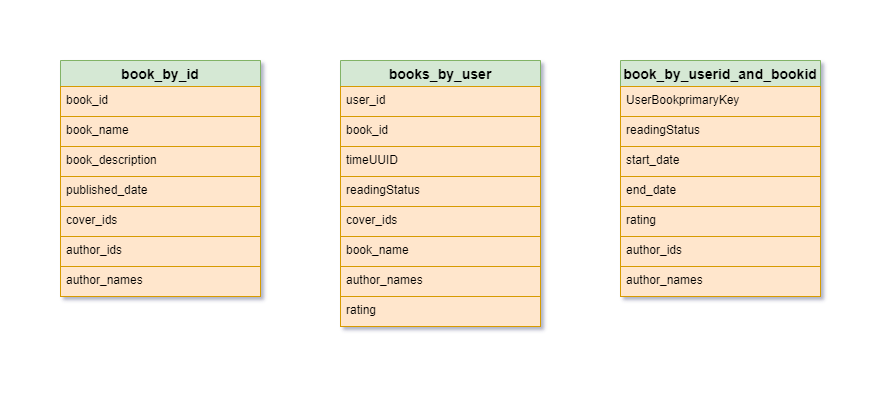

The diagram above was exported from draw.io. Its source (the exported page's mxGraphModel, read from the mxfile embedded in the PNG):
<mxGraphModel dx="1384" dy="761" grid="1" gridSize="10" guides="1" tooltips="1" connect="1" arrows="1" fold="1" page="1" pageScale="1" pageWidth="827" pageHeight="1169" math="0" shadow="0">
  <root>
    <mxCell id="WIyWlLk6GJQsqaUBKTNV-0" />
    <mxCell id="WIyWlLk6GJQsqaUBKTNV-1" parent="WIyWlLk6GJQsqaUBKTNV-0" />
    <mxCell id="ghPAT7XNVX8mekI0__E5-112" value="book_by_id" style="swimlane;fontStyle=1;childLayout=stackLayout;horizontal=1;startSize=26;horizontalStack=0;resizeParent=1;resizeParentMax=0;resizeLast=0;collapsible=1;marginBottom=0;align=center;fontSize=14;flipH=1;fillColor=#d5e8d4;strokeColor=#82b366;" vertex="1" parent="WIyWlLk6GJQsqaUBKTNV-1">
      <mxGeometry x="40" y="80" width="200" height="236" as="geometry" />
    </mxCell>
    <mxCell id="ghPAT7XNVX8mekI0__E5-113" value="book_id" style="text;strokeColor=#d79b00;fillColor=#ffe6cc;spacingLeft=4;spacingRight=4;overflow=hidden;rotatable=0;points=[[0,0.5],[1,0.5]];portConstraint=eastwest;fontSize=12;" vertex="1" parent="ghPAT7XNVX8mekI0__E5-112">
      <mxGeometry y="26" width="200" height="30" as="geometry" />
    </mxCell>
    <mxCell id="ghPAT7XNVX8mekI0__E5-117" value="book_name" style="text;spacingLeft=4;spacingRight=4;overflow=hidden;rotatable=0;points=[[0,0.5],[1,0.5]];portConstraint=eastwest;fontSize=12;fillColor=#ffe6cc;strokeColor=#d79b00;" vertex="1" parent="ghPAT7XNVX8mekI0__E5-112">
      <mxGeometry y="56" width="200" height="30" as="geometry" />
    </mxCell>
    <mxCell id="ghPAT7XNVX8mekI0__E5-118" value="book_description" style="text;spacingLeft=4;spacingRight=4;overflow=hidden;rotatable=0;points=[[0,0.5],[1,0.5]];portConstraint=eastwest;fontSize=12;fillColor=#ffe6cc;strokeColor=#d79b00;" vertex="1" parent="ghPAT7XNVX8mekI0__E5-112">
      <mxGeometry y="86" width="200" height="30" as="geometry" />
    </mxCell>
    <mxCell id="ghPAT7XNVX8mekI0__E5-119" value="published_date" style="text;spacingLeft=4;spacingRight=4;overflow=hidden;rotatable=0;points=[[0,0.5],[1,0.5]];portConstraint=eastwest;fontSize=12;fillColor=#ffe6cc;strokeColor=#d79b00;" vertex="1" parent="ghPAT7XNVX8mekI0__E5-112">
      <mxGeometry y="116" width="200" height="30" as="geometry" />
    </mxCell>
    <mxCell id="ghPAT7XNVX8mekI0__E5-114" value="cover_ids" style="text;spacingLeft=4;spacingRight=4;overflow=hidden;rotatable=0;points=[[0,0.5],[1,0.5]];portConstraint=eastwest;fontSize=12;fillColor=#ffe6cc;strokeColor=#d79b00;" vertex="1" parent="ghPAT7XNVX8mekI0__E5-112">
      <mxGeometry y="146" width="200" height="30" as="geometry" />
    </mxCell>
    <mxCell id="ghPAT7XNVX8mekI0__E5-116" value="author_ids" style="text;spacingLeft=4;spacingRight=4;overflow=hidden;rotatable=0;points=[[0,0.5],[1,0.5]];portConstraint=eastwest;fontSize=12;fillColor=#ffe6cc;strokeColor=#d79b00;" vertex="1" parent="ghPAT7XNVX8mekI0__E5-112">
      <mxGeometry y="176" width="200" height="30" as="geometry" />
    </mxCell>
    <mxCell id="ghPAT7XNVX8mekI0__E5-115" value="author_names" style="text;spacingLeft=4;spacingRight=4;overflow=hidden;rotatable=0;points=[[0,0.5],[1,0.5]];portConstraint=eastwest;fontSize=12;fillColor=#ffe6cc;strokeColor=#d79b00;" vertex="1" parent="ghPAT7XNVX8mekI0__E5-112">
      <mxGeometry y="206" width="200" height="30" as="geometry" />
    </mxCell>
    <mxCell id="ghPAT7XNVX8mekI0__E5-123" value="books_by_user" style="swimlane;fontStyle=1;childLayout=stackLayout;horizontal=1;startSize=26;horizontalStack=0;resizeParent=1;resizeParentMax=0;resizeLast=0;collapsible=1;marginBottom=0;align=center;fontSize=14;flipH=1;fillColor=#d5e8d4;strokeColor=#82b366;" vertex="1" parent="WIyWlLk6GJQsqaUBKTNV-1">
      <mxGeometry x="320" y="80" width="200" height="266" as="geometry" />
    </mxCell>
    <mxCell id="ghPAT7XNVX8mekI0__E5-124" value="user_id" style="text;strokeColor=#d79b00;fillColor=#ffe6cc;spacingLeft=4;spacingRight=4;overflow=hidden;rotatable=0;points=[[0,0.5],[1,0.5]];portConstraint=eastwest;fontSize=12;" vertex="1" parent="ghPAT7XNVX8mekI0__E5-123">
      <mxGeometry y="26" width="200" height="30" as="geometry" />
    </mxCell>
    <mxCell id="ghPAT7XNVX8mekI0__E5-125" value="book_id" style="text;spacingLeft=4;spacingRight=4;overflow=hidden;rotatable=0;points=[[0,0.5],[1,0.5]];portConstraint=eastwest;fontSize=12;fillColor=#ffe6cc;strokeColor=#d79b00;" vertex="1" parent="ghPAT7XNVX8mekI0__E5-123">
      <mxGeometry y="56" width="200" height="30" as="geometry" />
    </mxCell>
    <mxCell id="ghPAT7XNVX8mekI0__E5-126" value="timeUUID" style="text;spacingLeft=4;spacingRight=4;overflow=hidden;rotatable=0;points=[[0,0.5],[1,0.5]];portConstraint=eastwest;fontSize=12;fillColor=#ffe6cc;strokeColor=#d79b00;" vertex="1" parent="ghPAT7XNVX8mekI0__E5-123">
      <mxGeometry y="86" width="200" height="30" as="geometry" />
    </mxCell>
    <mxCell id="ghPAT7XNVX8mekI0__E5-127" value="readingStatus" style="text;spacingLeft=4;spacingRight=4;overflow=hidden;rotatable=0;points=[[0,0.5],[1,0.5]];portConstraint=eastwest;fontSize=12;fillColor=#ffe6cc;strokeColor=#d79b00;" vertex="1" parent="ghPAT7XNVX8mekI0__E5-123">
      <mxGeometry y="116" width="200" height="30" as="geometry" />
    </mxCell>
    <mxCell id="ghPAT7XNVX8mekI0__E5-128" value="cover_ids" style="text;spacingLeft=4;spacingRight=4;overflow=hidden;rotatable=0;points=[[0,0.5],[1,0.5]];portConstraint=eastwest;fontSize=12;fillColor=#ffe6cc;strokeColor=#d79b00;" vertex="1" parent="ghPAT7XNVX8mekI0__E5-123">
      <mxGeometry y="146" width="200" height="30" as="geometry" />
    </mxCell>
    <mxCell id="ghPAT7XNVX8mekI0__E5-129" value="book_name" style="text;spacingLeft=4;spacingRight=4;overflow=hidden;rotatable=0;points=[[0,0.5],[1,0.5]];portConstraint=eastwest;fontSize=12;fillColor=#ffe6cc;strokeColor=#d79b00;" vertex="1" parent="ghPAT7XNVX8mekI0__E5-123">
      <mxGeometry y="176" width="200" height="30" as="geometry" />
    </mxCell>
    <mxCell id="ghPAT7XNVX8mekI0__E5-130" value="author_names" style="text;spacingLeft=4;spacingRight=4;overflow=hidden;rotatable=0;points=[[0,0.5],[1,0.5]];portConstraint=eastwest;fontSize=12;fillColor=#ffe6cc;strokeColor=#d79b00;" vertex="1" parent="ghPAT7XNVX8mekI0__E5-123">
      <mxGeometry y="206" width="200" height="30" as="geometry" />
    </mxCell>
    <mxCell id="ghPAT7XNVX8mekI0__E5-131" value="rating" style="text;spacingLeft=4;spacingRight=4;overflow=hidden;rotatable=0;points=[[0,0.5],[1,0.5]];portConstraint=eastwest;fontSize=12;fillColor=#ffe6cc;strokeColor=#d79b00;" vertex="1" parent="ghPAT7XNVX8mekI0__E5-123">
      <mxGeometry y="236" width="200" height="30" as="geometry" />
    </mxCell>
    <mxCell id="ghPAT7XNVX8mekI0__E5-132" value="book_by_userid_and_bookid" style="swimlane;fontStyle=1;childLayout=stackLayout;horizontal=1;startSize=26;horizontalStack=0;resizeParent=1;resizeParentMax=0;resizeLast=0;collapsible=1;marginBottom=0;align=center;fontSize=14;flipH=1;fillColor=#d5e8d4;strokeColor=#82b366;" vertex="1" parent="WIyWlLk6GJQsqaUBKTNV-1">
      <mxGeometry x="600" y="80" width="200" height="236" as="geometry" />
    </mxCell>
    <mxCell id="ghPAT7XNVX8mekI0__E5-133" value="UserBookprimaryKey" style="text;strokeColor=#d79b00;fillColor=#ffe6cc;spacingLeft=4;spacingRight=4;overflow=hidden;rotatable=0;points=[[0,0.5],[1,0.5]];portConstraint=eastwest;fontSize=12;" vertex="1" parent="ghPAT7XNVX8mekI0__E5-132">
      <mxGeometry y="26" width="200" height="30" as="geometry" />
    </mxCell>
    <mxCell id="ghPAT7XNVX8mekI0__E5-134" value="readingStatus" style="text;spacingLeft=4;spacingRight=4;overflow=hidden;rotatable=0;points=[[0,0.5],[1,0.5]];portConstraint=eastwest;fontSize=12;fillColor=#ffe6cc;strokeColor=#d79b00;" vertex="1" parent="ghPAT7XNVX8mekI0__E5-132">
      <mxGeometry y="56" width="200" height="30" as="geometry" />
    </mxCell>
    <mxCell id="ghPAT7XNVX8mekI0__E5-135" value="start_date" style="text;spacingLeft=4;spacingRight=4;overflow=hidden;rotatable=0;points=[[0,0.5],[1,0.5]];portConstraint=eastwest;fontSize=12;fillColor=#ffe6cc;strokeColor=#d79b00;" vertex="1" parent="ghPAT7XNVX8mekI0__E5-132">
      <mxGeometry y="86" width="200" height="30" as="geometry" />
    </mxCell>
    <mxCell id="ghPAT7XNVX8mekI0__E5-136" value="end_date" style="text;spacingLeft=4;spacingRight=4;overflow=hidden;rotatable=0;points=[[0,0.5],[1,0.5]];portConstraint=eastwest;fontSize=12;fillColor=#ffe6cc;strokeColor=#d79b00;" vertex="1" parent="ghPAT7XNVX8mekI0__E5-132">
      <mxGeometry y="116" width="200" height="30" as="geometry" />
    </mxCell>
    <mxCell id="ghPAT7XNVX8mekI0__E5-137" value="rating" style="text;spacingLeft=4;spacingRight=4;overflow=hidden;rotatable=0;points=[[0,0.5],[1,0.5]];portConstraint=eastwest;fontSize=12;fillColor=#ffe6cc;strokeColor=#d79b00;" vertex="1" parent="ghPAT7XNVX8mekI0__E5-132">
      <mxGeometry y="146" width="200" height="30" as="geometry" />
    </mxCell>
    <mxCell id="ghPAT7XNVX8mekI0__E5-138" value="author_ids" style="text;spacingLeft=4;spacingRight=4;overflow=hidden;rotatable=0;points=[[0,0.5],[1,0.5]];portConstraint=eastwest;fontSize=12;fillColor=#ffe6cc;strokeColor=#d79b00;" vertex="1" parent="ghPAT7XNVX8mekI0__E5-132">
      <mxGeometry y="176" width="200" height="30" as="geometry" />
    </mxCell>
    <mxCell id="ghPAT7XNVX8mekI0__E5-139" value="author_names" style="text;spacingLeft=4;spacingRight=4;overflow=hidden;rotatable=0;points=[[0,0.5],[1,0.5]];portConstraint=eastwest;fontSize=12;fillColor=#ffe6cc;strokeColor=#d79b00;" vertex="1" parent="ghPAT7XNVX8mekI0__E5-132">
      <mxGeometry y="206" width="200" height="30" as="geometry" />
    </mxCell>
  </root>
</mxGraphModel>